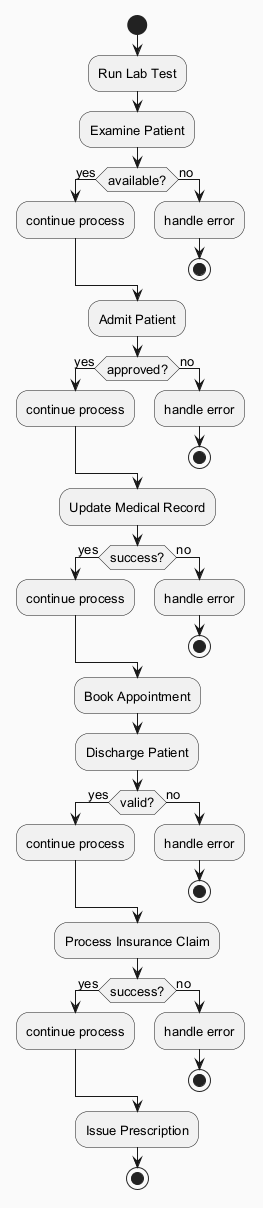

The diagram above was rendered by PlantUML. Its source (embedded in the PNG):
@startuml
skinparam backgroundColor #FAFAFA
skinparam classBackgroundColor #FFF3E0
skinparam classBorderColor #E65100
skinparam defaultFontSize 13
start
:Run Lab Test;
:Examine Patient;
if (available?) then (yes)
:continue process;
else (no)
:handle error;
stop
endif
:Admit Patient;
if (approved?) then (yes)
:continue process;
else (no)
:handle error;
stop
endif
:Update Medical Record;
if (success?) then (yes)
:continue process;
else (no)
:handle error;
stop
endif
:Book Appointment;
:Discharge Patient;
if (valid?) then (yes)
:continue process;
else (no)
:handle error;
stop
endif
:Process Insurance Claim;
if (success?) then (yes)
:continue process;
else (no)
:handle error;
stop
endif
:Issue Prescription;
stop
@enduml